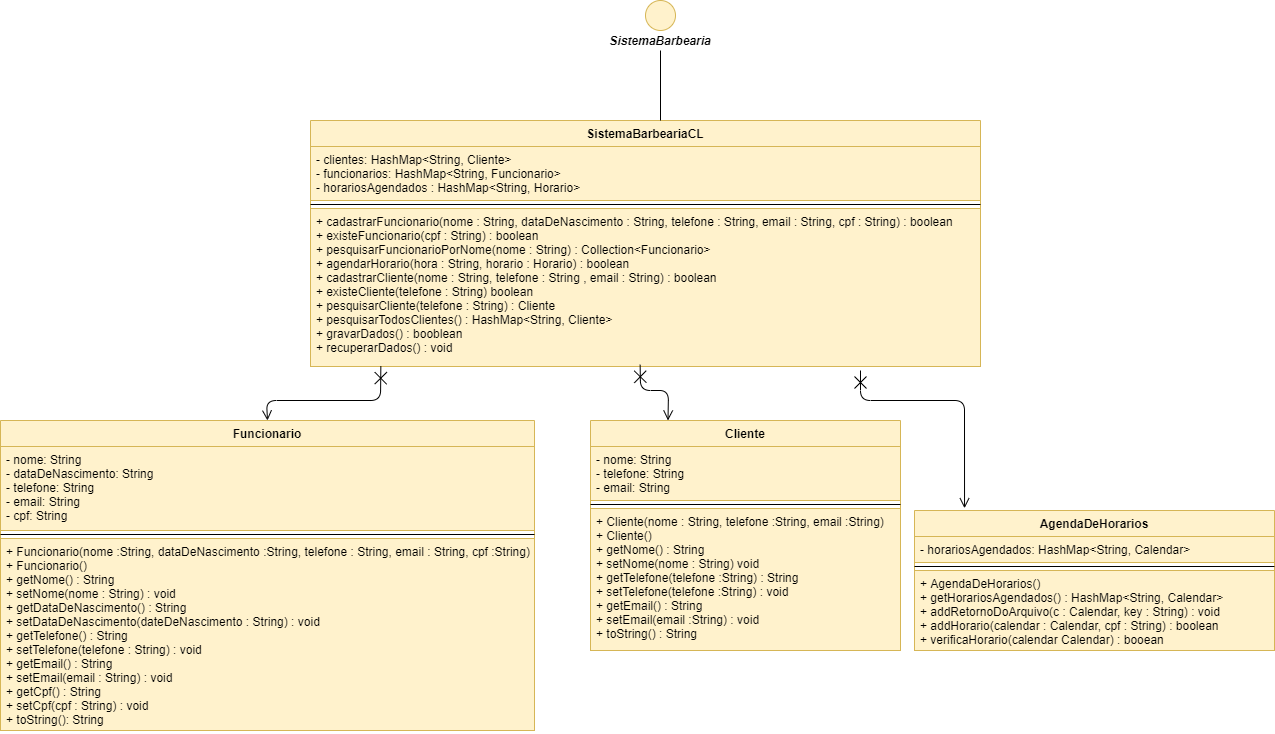

The diagram above was exported from draw.io. Its source (the exported page's mxGraphModel, read from the mxfile embedded in the PNG):
<mxGraphModel dx="2330" dy="827" grid="1" gridSize="10" guides="1" tooltips="1" connect="1" arrows="1" fold="1" page="1" pageScale="1" pageWidth="827" pageHeight="1169" math="0" shadow="0">
  <root>
    <mxCell id="0" />
    <mxCell id="1" parent="0" />
    <mxCell id="tj8xOXv5k2T4qWct1T_u-5" value="Funcionario" style="swimlane;fontStyle=1;align=center;verticalAlign=top;childLayout=stackLayout;horizontal=1;startSize=26;horizontalStack=0;resizeParent=1;resizeParentMax=0;resizeLast=0;collapsible=1;marginBottom=0;fillColor=#fff2cc;strokeColor=#d6b656;" parent="1" vertex="1">
      <mxGeometry x="-680" y="810" width="534" height="310" as="geometry" />
    </mxCell>
    <mxCell id="tj8xOXv5k2T4qWct1T_u-6" value="- nome: String&#10;- dataDeNascimento: String&#10;- telefone: String&#10;- email: String&#10;- cpf: String" style="text;strokeColor=#d6b656;fillColor=#fff2cc;align=left;verticalAlign=top;spacingLeft=4;spacingRight=4;overflow=hidden;rotatable=0;points=[[0,0.5],[1,0.5]];portConstraint=eastwest;" parent="tj8xOXv5k2T4qWct1T_u-5" vertex="1">
      <mxGeometry y="26" width="534" height="84" as="geometry" />
    </mxCell>
    <mxCell id="tj8xOXv5k2T4qWct1T_u-7" value="" style="line;strokeWidth=1;fillColor=none;align=left;verticalAlign=middle;spacingTop=-1;spacingLeft=3;spacingRight=3;rotatable=0;labelPosition=right;points=[];portConstraint=eastwest;" parent="tj8xOXv5k2T4qWct1T_u-5" vertex="1">
      <mxGeometry y="110" width="534" height="8" as="geometry" />
    </mxCell>
    <mxCell id="tj8xOXv5k2T4qWct1T_u-8" value="+ Funcionario(nome :String, dataDeNascimento :String, telefone : String, email : String, cpf :String)&#10;+ Funcionario()&#10;+ getNome() : String&#10;+ setNome(nome : String) : void&#10;+ getDataDeNascimento() : String&#10;+ setDataDeNascimento(dateDeNascimento : String) : void&#10;+ getTelefone() : String&#10;+ setTelefone(telefone : String) : void&#10;+ getEmail() : String&#10;+ setEmail(email : String) : void&#10;+ getCpf() : String&#10;+ setCpf(cpf : String) : void&#10;+ toString(): String" style="text;strokeColor=#d6b656;fillColor=#fff2cc;align=left;verticalAlign=top;spacingLeft=4;spacingRight=4;overflow=hidden;rotatable=0;points=[[0,0.5],[1,0.5]];portConstraint=eastwest;" parent="tj8xOXv5k2T4qWct1T_u-5" vertex="1">
      <mxGeometry y="118" width="534" height="192" as="geometry" />
    </mxCell>
    <mxCell id="tj8xOXv5k2T4qWct1T_u-9" value="Cliente" style="swimlane;fontStyle=1;align=center;verticalAlign=top;childLayout=stackLayout;horizontal=1;startSize=26;horizontalStack=0;resizeParent=1;resizeParentMax=0;resizeLast=0;collapsible=1;marginBottom=0;fillColor=#fff2cc;strokeColor=#d6b656;" parent="1" vertex="1">
      <mxGeometry x="-90" y="810" width="310" height="230" as="geometry" />
    </mxCell>
    <mxCell id="tj8xOXv5k2T4qWct1T_u-10" value="- nome: String&#10;- telefone: String&#10;- email: String" style="text;strokeColor=#d6b656;fillColor=#fff2cc;align=left;verticalAlign=top;spacingLeft=4;spacingRight=4;overflow=hidden;rotatable=0;points=[[0,0.5],[1,0.5]];portConstraint=eastwest;" parent="tj8xOXv5k2T4qWct1T_u-9" vertex="1">
      <mxGeometry y="26" width="310" height="54" as="geometry" />
    </mxCell>
    <mxCell id="tj8xOXv5k2T4qWct1T_u-11" value="" style="line;strokeWidth=1;fillColor=none;align=left;verticalAlign=middle;spacingTop=-1;spacingLeft=3;spacingRight=3;rotatable=0;labelPosition=right;points=[];portConstraint=eastwest;" parent="tj8xOXv5k2T4qWct1T_u-9" vertex="1">
      <mxGeometry y="80" width="310" height="8" as="geometry" />
    </mxCell>
    <mxCell id="tj8xOXv5k2T4qWct1T_u-12" value="+ Cliente(nome : String, telefone :String, email :String)&#10;+ Cliente()&#10;+ getNome() : String&#10;+ setNome(nome : String) void&#10;+ getTelefone(telefone :String) : String&#10;+ setTelefone(telefone :String) : void&#10;+ getEmail() : String&#10;+ setEmail(email :String) : void&#10;+ toString() : String" style="text;strokeColor=#d6b656;fillColor=#fff2cc;align=left;verticalAlign=top;spacingLeft=4;spacingRight=4;overflow=hidden;rotatable=0;points=[[0,0.5],[1,0.5]];portConstraint=eastwest;" parent="tj8xOXv5k2T4qWct1T_u-9" vertex="1">
      <mxGeometry y="88" width="310" height="142" as="geometry" />
    </mxCell>
    <mxCell id="tj8xOXv5k2T4qWct1T_u-47" value="SistemaBarbeariaCL" style="swimlane;fontStyle=1;align=center;verticalAlign=top;childLayout=stackLayout;horizontal=1;startSize=26;horizontalStack=0;resizeParent=1;resizeParentMax=0;resizeLast=0;collapsible=1;marginBottom=0;fillColor=#fff2cc;strokeColor=#d6b656;" parent="1" vertex="1">
      <mxGeometry x="-370" y="510" width="670" height="246" as="geometry" />
    </mxCell>
    <mxCell id="tj8xOXv5k2T4qWct1T_u-48" value="- clientes: HashMap&lt;String, Cliente&gt;&#10;- funcionarios: HashMap&lt;String, Funcionario&gt;&#10;- horariosAgendados : HashMap&lt;String, Horario&gt; " style="text;strokeColor=#d6b656;fillColor=#fff2cc;align=left;verticalAlign=top;spacingLeft=4;spacingRight=4;overflow=hidden;rotatable=0;points=[[0,0.5],[1,0.5]];portConstraint=eastwest;" parent="tj8xOXv5k2T4qWct1T_u-47" vertex="1">
      <mxGeometry y="26" width="670" height="54" as="geometry" />
    </mxCell>
    <mxCell id="tj8xOXv5k2T4qWct1T_u-49" value="" style="line;strokeWidth=1;align=left;verticalAlign=middle;spacingTop=-1;spacingLeft=3;spacingRight=3;rotatable=0;labelPosition=right;points=[];portConstraint=eastwest;" parent="tj8xOXv5k2T4qWct1T_u-47" vertex="1">
      <mxGeometry y="80" width="670" height="8" as="geometry" />
    </mxCell>
    <mxCell id="tj8xOXv5k2T4qWct1T_u-50" value="+ cadastrarFuncionario(nome : String, dataDeNascimento : String, telefone : String, email : String, cpf : String) : boolean&#10;+ existeFuncionario(cpf : String) : boolean&#10;+ pesquisarFuncionarioPorNome(nome : String) : Collection&lt;Funcionario&gt;&#10;+ agendarHorario(hora : String, horario : Horario) : boolean &#10;+ cadastrarCliente(nome : String, telefone : String , email : String) : boolean&#10;+ existeCliente(telefone : String) boolean&#10;+ pesquisarCliente(telefone : String) : Cliente&#10;+ pesquisarTodosClientes() : HashMap&lt;String, Cliente&gt;&#10;+ gravarDados() : booblean&#10;+ recuperarDados() : void" style="text;strokeColor=#d6b656;fillColor=#fff2cc;align=left;verticalAlign=top;spacingLeft=4;spacingRight=4;overflow=hidden;rotatable=0;points=[[0,0.5],[1,0.5]];portConstraint=eastwest;" parent="tj8xOXv5k2T4qWct1T_u-47" vertex="1">
      <mxGeometry y="88" width="670" height="158" as="geometry" />
    </mxCell>
    <mxCell id="tj8xOXv5k2T4qWct1T_u-51" value="" style="endArrow=open;startArrow=cross;endFill=0;startFill=0;endSize=8;startSize=10;html=1;exitX=0.105;exitY=0.998;exitDx=0;exitDy=0;entryX=0.5;entryY=0;entryDx=0;entryDy=0;exitPerimeter=0;" parent="1" source="tj8xOXv5k2T4qWct1T_u-50" target="tj8xOXv5k2T4qWct1T_u-5" edge="1">
      <mxGeometry width="160" relative="1" as="geometry">
        <mxPoint x="120" y="560" as="sourcePoint" />
        <mxPoint x="-150" y="830" as="targetPoint" />
        <Array as="points">
          <mxPoint x="-300" y="790" />
          <mxPoint x="-414" y="790" />
        </Array>
      </mxGeometry>
    </mxCell>
    <mxCell id="tj8xOXv5k2T4qWct1T_u-52" value="" style="endArrow=open;startArrow=cross;endFill=0;startFill=0;endSize=8;startSize=10;html=1;exitX=0.492;exitY=0.989;exitDx=0;exitDy=0;exitPerimeter=0;entryX=0.25;entryY=0;entryDx=0;entryDy=0;" parent="1" source="tj8xOXv5k2T4qWct1T_u-50" target="tj8xOXv5k2T4qWct1T_u-9" edge="1">
      <mxGeometry width="160" relative="1" as="geometry">
        <mxPoint x="151.32" y="494.0000000000001" as="sourcePoint" />
        <mxPoint x="149.99999999999983" y="732.6500000000001" as="targetPoint" />
        <Array as="points">
          <mxPoint x="-40" y="780" />
          <mxPoint x="-12" y="780" />
        </Array>
      </mxGeometry>
    </mxCell>
    <mxCell id="fRkLMf9LjmMkrOmFyzvf-3" value="" style="endArrow=none;html=1;" edge="1" parent="1">
      <mxGeometry width="50" height="50" relative="1" as="geometry">
        <mxPoint x="-20" y="510" as="sourcePoint" />
        <mxPoint x="-20" y="440" as="targetPoint" />
      </mxGeometry>
    </mxCell>
    <mxCell id="fRkLMf9LjmMkrOmFyzvf-4" value="&lt;i&gt;&lt;b&gt;SistemaBarbearia&lt;/b&gt;&lt;/i&gt;" style="text;html=1;strokeColor=none;fillColor=none;align=center;verticalAlign=middle;whiteSpace=wrap;rounded=0;" vertex="1" parent="1">
      <mxGeometry x="-40" y="420" width="40" height="20" as="geometry" />
    </mxCell>
    <mxCell id="fRkLMf9LjmMkrOmFyzvf-5" value="" style="ellipse;whiteSpace=wrap;html=1;aspect=fixed;fillColor=#fff2cc;strokeColor=#d6b656;" vertex="1" parent="1">
      <mxGeometry x="-35" y="390" width="30" height="30" as="geometry" />
    </mxCell>
    <mxCell id="fRkLMf9LjmMkrOmFyzvf-6" value="AgendaDeHorarios" style="swimlane;fontStyle=1;align=center;verticalAlign=top;childLayout=stackLayout;horizontal=1;startSize=26;horizontalStack=0;resizeParent=1;resizeParentMax=0;resizeLast=0;collapsible=1;marginBottom=0;fillColor=#fff2cc;strokeColor=#d6b656;" vertex="1" parent="1">
      <mxGeometry x="234" y="900" width="360" height="140" as="geometry" />
    </mxCell>
    <mxCell id="fRkLMf9LjmMkrOmFyzvf-7" value="- horariosAgendados: HashMap&lt;String, Calendar&gt;&#10;" style="text;strokeColor=#d6b656;fillColor=#fff2cc;align=left;verticalAlign=top;spacingLeft=4;spacingRight=4;overflow=hidden;rotatable=0;points=[[0,0.5],[1,0.5]];portConstraint=eastwest;" vertex="1" parent="fRkLMf9LjmMkrOmFyzvf-6">
      <mxGeometry y="26" width="360" height="26" as="geometry" />
    </mxCell>
    <mxCell id="fRkLMf9LjmMkrOmFyzvf-8" value="" style="line;strokeWidth=1;fillColor=none;align=left;verticalAlign=middle;spacingTop=-1;spacingLeft=3;spacingRight=3;rotatable=0;labelPosition=right;points=[];portConstraint=eastwest;" vertex="1" parent="fRkLMf9LjmMkrOmFyzvf-6">
      <mxGeometry y="52" width="360" height="8" as="geometry" />
    </mxCell>
    <mxCell id="fRkLMf9LjmMkrOmFyzvf-9" value="+ AgendaDeHorarios()&#10;+ getHorariosAgendados() : HashMap&lt;String, Calendar&gt;&#10;+ addRetornoDoArquivo(c : Calendar, key : String) : void&#10;+ addHorario(calendar : Calendar, cpf : String) : boolean&#10;+ verificaHorario(calendar Calendar) : booean" style="text;strokeColor=#d6b656;fillColor=#fff2cc;align=left;verticalAlign=top;spacingLeft=4;spacingRight=4;overflow=hidden;rotatable=0;points=[[0,0.5],[1,0.5]];portConstraint=eastwest;" vertex="1" parent="fRkLMf9LjmMkrOmFyzvf-6">
      <mxGeometry y="60" width="360" height="80" as="geometry" />
    </mxCell>
    <mxCell id="fRkLMf9LjmMkrOmFyzvf-17" value="" style="endArrow=open;startArrow=cross;endFill=0;startFill=0;endSize=8;startSize=10;html=1;entryX=0.139;entryY=-0.016;entryDx=0;entryDy=0;entryPerimeter=0;" edge="1" parent="1" target="fRkLMf9LjmMkrOmFyzvf-6">
      <mxGeometry width="160" relative="1" as="geometry">
        <mxPoint x="180" y="760" as="sourcePoint" />
        <mxPoint x="-2.5" y="820" as="targetPoint" />
        <Array as="points">
          <mxPoint x="180" y="790" />
          <mxPoint x="284" y="790" />
        </Array>
      </mxGeometry>
    </mxCell>
  </root>
</mxGraphModel>